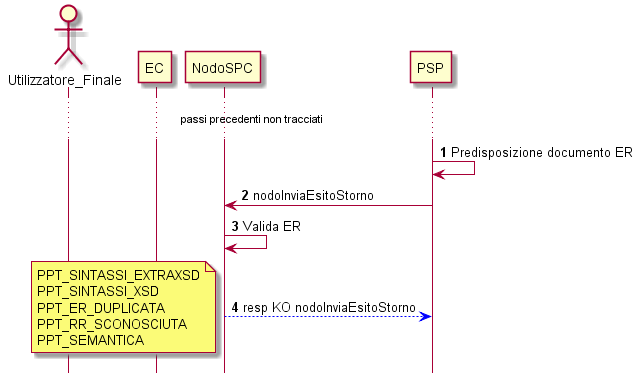

The diagram above was rendered by PlantUML. Its source (embedded in the PNG):
@startuml
hide footbox
autonumber
actor Utilizzatore_Finale
participant EC
participant NodoSPC
participant PSP
... passi precedenti non tracciati...
PSP->PSP: Predisposizione documento ER
PSP -> NodoSPC: nodoInviaEsitoStorno
NodoSPC->NodoSPC:Valida ER

NodoSPC -[#blue]-> PSP : resp KO nodoInviaEsitoStorno


note left:PPT_SINTASSI_EXTRAXSD\nPPT_SINTASSI_XSD\nPPT_ER_DUPLICATA\nPPT_RR_SCONOSCIUTA\nPPT_SEMANTICA


@enduml